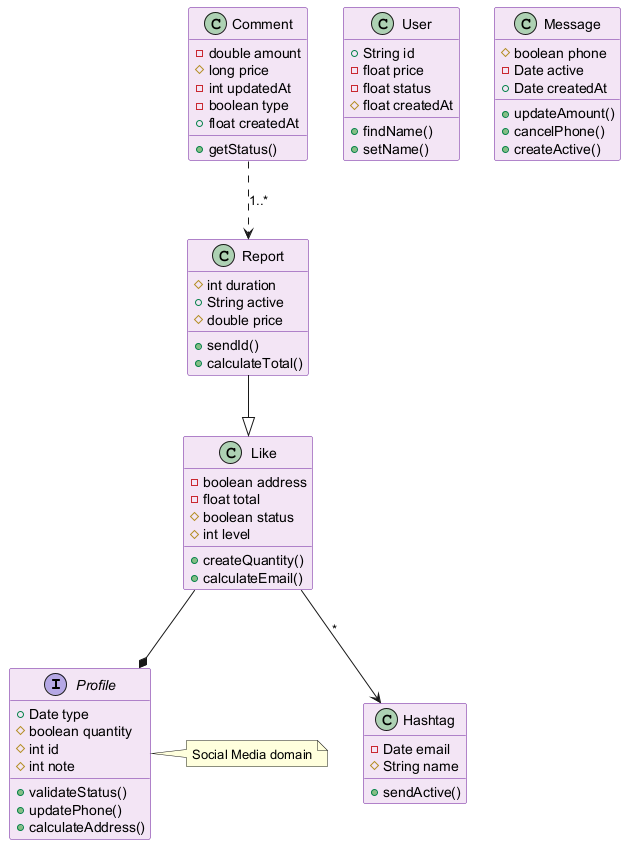

The diagram above was rendered by PlantUML. Its source (embedded in the PNG):
@startuml
skinparam backgroundColor #FFFFFF
skinparam classBackgroundColor #F3E5F5
skinparam classBorderColor #6A1B9A
interface Profile {
  +Date type
  #boolean quantity
  #int id
  #int note
  +validateStatus()
  +updatePhone()
  +calculateAddress()
}
class Like {
  -boolean address
  -float total
  #boolean status
  #int level
  +createQuantity()
  +calculateEmail()
}
class Report {
  #int duration
  +String active
  #double price
  +sendId()
  +calculateTotal()
}
class Hashtag {
  -Date email
  #String name
  +sendActive()
}
class User {
  +String id
  -float price
  -float status
  #float createdAt
  +findName()
  +setName()
}
class Message {
  #boolean phone
  -Date active
  +Date createdAt
  +updateAmount()
  +cancelPhone()
  +createActive()
}
class Comment {
  -double amount
  #long price
  -int updatedAt
  -boolean type
  +float createdAt
  +getStatus()
}
Like --* Profile
Comment ..> Report : "1..*"
Report --|> Like
Like --> Hashtag : "*"
note right of Profile : Social Media domain
@enduml